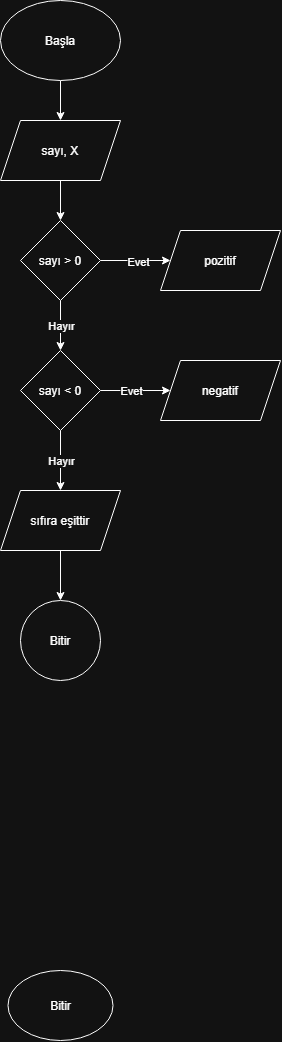

The diagram above was exported from draw.io. Its source (the exported page's mxGraphModel, read from the mxfile embedded in the PNG):
<mxGraphModel dx="774" dy="417" grid="1" gridSize="10" guides="1" tooltips="1" connect="1" arrows="1" fold="1" page="1" pageScale="1" pageWidth="850" pageHeight="1100" math="0" shadow="0">
  <root>
    <mxCell id="Vow2EtySiZdhOC1QNxwR-0" />
    <mxCell id="Vow2EtySiZdhOC1QNxwR-1" parent="Vow2EtySiZdhOC1QNxwR-0" />
    <mxCell id="CWHu6DDdPDRiksrF8ft4-0" edge="1" parent="Vow2EtySiZdhOC1QNxwR-1" source="Vow2EtySiZdhOC1QNxwR-3" style="edgeStyle=orthogonalEdgeStyle;rounded=0;orthogonalLoop=1;jettySize=auto;html=1;defaultLabelBackgroundColor=page;" target="Vow2EtySiZdhOC1QNxwR-23" value="">
      <mxGeometry relative="1" as="geometry" />
    </mxCell>
    <mxCell id="Vow2EtySiZdhOC1QNxwR-3" parent="Vow2EtySiZdhOC1QNxwR-1" style="ellipse;whiteSpace=wrap;html=1;shapeInside=1;" value="Başla" vertex="1">
      <mxGeometry height="80" width="120" x="350" y="50" as="geometry" />
    </mxCell>
    <mxCell id="Vow2EtySiZdhOC1QNxwR-4" parent="Vow2EtySiZdhOC1QNxwR-1" style="ellipse;whiteSpace=wrap;html=1;shapeInside=1;" value="Bitir" vertex="1">
      <mxGeometry height="70" width="105" x="357.5" y="1020" as="geometry" />
    </mxCell>
    <mxCell id="CWHu6DDdPDRiksrF8ft4-2" edge="1" parent="Vow2EtySiZdhOC1QNxwR-1" source="Vow2EtySiZdhOC1QNxwR-23" style="edgeStyle=orthogonalEdgeStyle;rounded=0;orthogonalLoop=1;jettySize=auto;html=1;defaultLabelBackgroundColor=page;" target="CWHu6DDdPDRiksrF8ft4-1" value="">
      <mxGeometry relative="1" as="geometry" />
    </mxCell>
    <mxCell id="Vow2EtySiZdhOC1QNxwR-23" parent="Vow2EtySiZdhOC1QNxwR-1" style="shape=parallelogram;perimeter=parallelogramPerimeter;whiteSpace=wrap;html=1;shapeInside=1;fixedSize=1;" value="sayı, X" vertex="1">
      <mxGeometry height="60" width="120" x="350" y="170" as="geometry" />
    </mxCell>
    <mxCell id="CWHu6DDdPDRiksrF8ft4-4" edge="1" parent="Vow2EtySiZdhOC1QNxwR-1" source="CWHu6DDdPDRiksrF8ft4-1" style="edgeStyle=orthogonalEdgeStyle;rounded=0;orthogonalLoop=1;jettySize=auto;html=1;defaultLabelBackgroundColor=page;" target="CWHu6DDdPDRiksrF8ft4-3" value="">
      <mxGeometry relative="1" as="geometry" />
    </mxCell>
    <mxCell id="CWHu6DDdPDRiksrF8ft4-5" connectable="0" parent="CWHu6DDdPDRiksrF8ft4-4" style="edgeLabel;html=1;align=center;verticalAlign=middle;resizable=0;points=[];inheritText=1;defaultLabelBackgroundColor=page;" value="Evet" vertex="1">
      <mxGeometry relative="1" x="0.0571" y="-1" as="geometry">
        <mxPoint as="offset" />
      </mxGeometry>
    </mxCell>
    <mxCell id="CWHu6DDdPDRiksrF8ft4-7" edge="1" parent="Vow2EtySiZdhOC1QNxwR-1" source="CWHu6DDdPDRiksrF8ft4-1" style="edgeStyle=orthogonalEdgeStyle;rounded=0;orthogonalLoop=1;jettySize=auto;html=1;defaultLabelBackgroundColor=page;" target="CWHu6DDdPDRiksrF8ft4-6" value="">
      <mxGeometry relative="1" as="geometry" />
    </mxCell>
    <mxCell id="CWHu6DDdPDRiksrF8ft4-16" connectable="0" parent="CWHu6DDdPDRiksrF8ft4-7" style="edgeLabel;html=1;align=center;verticalAlign=middle;resizable=0;points=[];inheritText=1;defaultLabelBackgroundColor=page;" value="Hayır" vertex="1">
      <mxGeometry relative="1" x="-0.36" y="4" as="geometry">
        <mxPoint x="-4" y="9" as="offset" />
      </mxGeometry>
    </mxCell>
    <mxCell id="CWHu6DDdPDRiksrF8ft4-1" parent="Vow2EtySiZdhOC1QNxwR-1" style="rhombus;whiteSpace=wrap;html=1;shapeInside=1;" value="sayı &amp;gt; 0" vertex="1">
      <mxGeometry height="80" width="80" x="370" y="270" as="geometry" />
    </mxCell>
    <mxCell id="CWHu6DDdPDRiksrF8ft4-3" parent="Vow2EtySiZdhOC1QNxwR-1" style="shape=parallelogram;perimeter=parallelogramPerimeter;whiteSpace=wrap;html=1;shapeInside=1;fixedSize=1;" value="pozitif" vertex="1">
      <mxGeometry height="60" width="120" x="510" y="280" as="geometry" />
    </mxCell>
    <mxCell id="CWHu6DDdPDRiksrF8ft4-9" edge="1" parent="Vow2EtySiZdhOC1QNxwR-1" source="CWHu6DDdPDRiksrF8ft4-6" style="edgeStyle=orthogonalEdgeStyle;rounded=0;orthogonalLoop=1;jettySize=auto;html=1;defaultLabelBackgroundColor=page;" target="CWHu6DDdPDRiksrF8ft4-8" value="">
      <mxGeometry relative="1" as="geometry" />
    </mxCell>
    <mxCell id="CWHu6DDdPDRiksrF8ft4-10" connectable="0" parent="CWHu6DDdPDRiksrF8ft4-9" style="edgeLabel;html=1;align=center;verticalAlign=middle;resizable=0;points=[];inheritText=1;defaultLabelBackgroundColor=page;" value="Evet" vertex="1">
      <mxGeometry relative="1" x="-0.3524" y="2" as="geometry">
        <mxPoint x="7" y="2" as="offset" />
      </mxGeometry>
    </mxCell>
    <mxCell id="CWHu6DDdPDRiksrF8ft4-12" edge="1" parent="Vow2EtySiZdhOC1QNxwR-1" source="CWHu6DDdPDRiksrF8ft4-6" style="edgeStyle=orthogonalEdgeStyle;rounded=0;orthogonalLoop=1;jettySize=auto;html=1;defaultLabelBackgroundColor=page;" target="CWHu6DDdPDRiksrF8ft4-11" value="">
      <mxGeometry relative="1" as="geometry" />
    </mxCell>
    <mxCell id="CWHu6DDdPDRiksrF8ft4-17" connectable="0" parent="CWHu6DDdPDRiksrF8ft4-12" style="edgeLabel;html=1;align=center;verticalAlign=middle;resizable=0;points=[];inheritText=1;defaultLabelBackgroundColor=page;" value="Hayır" vertex="1">
      <mxGeometry relative="1" x="0.1333" y="-4" as="geometry">
        <mxPoint x="4" y="-4" as="offset" />
      </mxGeometry>
    </mxCell>
    <mxCell id="CWHu6DDdPDRiksrF8ft4-6" parent="Vow2EtySiZdhOC1QNxwR-1" style="rhombus;whiteSpace=wrap;html=1;shapeInside=1;" value="sayı &amp;lt; 0" vertex="1">
      <mxGeometry height="80" width="80" x="370" y="400" as="geometry" />
    </mxCell>
    <mxCell id="CWHu6DDdPDRiksrF8ft4-8" parent="Vow2EtySiZdhOC1QNxwR-1" style="shape=parallelogram;perimeter=parallelogramPerimeter;whiteSpace=wrap;html=1;shapeInside=1;fixedSize=1;" value="negatif" vertex="1">
      <mxGeometry height="60" width="120" x="510" y="410" as="geometry" />
    </mxCell>
    <mxCell id="CWHu6DDdPDRiksrF8ft4-14" edge="1" parent="Vow2EtySiZdhOC1QNxwR-1" source="CWHu6DDdPDRiksrF8ft4-11" style="edgeStyle=orthogonalEdgeStyle;rounded=0;orthogonalLoop=1;jettySize=auto;html=1;defaultLabelBackgroundColor=page;" target="CWHu6DDdPDRiksrF8ft4-13" value="">
      <mxGeometry relative="1" as="geometry" />
    </mxCell>
    <mxCell id="CWHu6DDdPDRiksrF8ft4-11" parent="Vow2EtySiZdhOC1QNxwR-1" style="shape=parallelogram;perimeter=parallelogramPerimeter;whiteSpace=wrap;html=1;shapeInside=1;fixedSize=1;" value="sıfıra eşittir" vertex="1">
      <mxGeometry height="60" width="120" x="350" y="540" as="geometry" />
    </mxCell>
    <mxCell id="CWHu6DDdPDRiksrF8ft4-13" parent="Vow2EtySiZdhOC1QNxwR-1" style="ellipse;whiteSpace=wrap;html=1;shapeInside=1;" value="Bitir" vertex="1">
      <mxGeometry height="80" width="80" x="370" y="650" as="geometry" />
    </mxCell>
  </root>
</mxGraphModel>